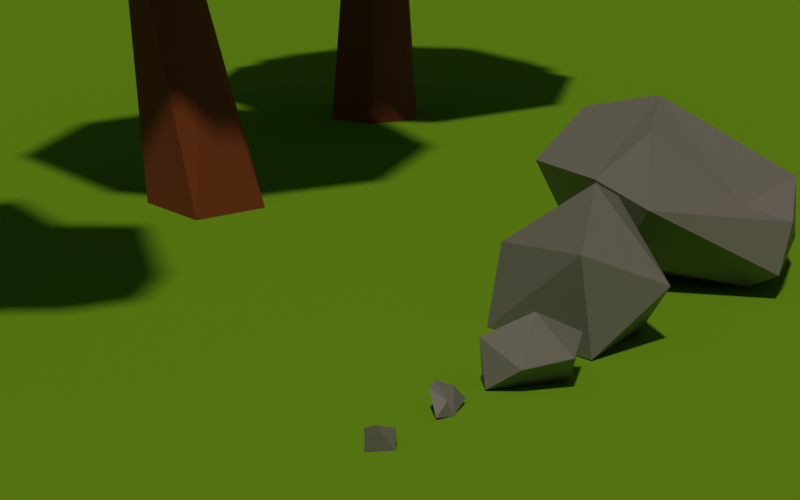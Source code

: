 # Source: stone.blend  (saved by Blender 2.80.57; exported with 4.5.12 LTS)
import bpy
from mathutils import Matrix  # noqa: F401  (used for matrix-valued properties, if any)

bpy.ops.wm.read_factory_settings(use_empty=True)
scene = bpy.context.scene
scene.name = 'Scene'

# ---- collections
col_collection = bpy.data.collections.new('Collection'); scene.collection.children.link(col_collection)

# ---- materials (node trees are filled in below, after node groups)
mat_stone = bpy.data.materials.new('stone')
mat_stone.alpha_threshold = 0.0
mat_stone.roughness = 0.5
mat_stone.line_color = (0.0, 0.0, 0.0, 1.0)
mat_grass = bpy.data.materials.new('grass')
mat_grass.roughness = 0.25
mat_leaves = bpy.data.materials.new('leaves')
mat_leaves.roughness = 0.25
mat_wood = bpy.data.materials.new('wood')
mat_wood.roughness = 0.25

# ---- material node trees
mat_stone.use_nodes = True; mat_stone.node_tree.nodes.clear()
_N = mat_stone.node_tree.nodes; _L = mat_stone.node_tree.links
n0 = _N.new('ShaderNodeOutputMaterial'); n0.name = 'Material Output'; n0.location = (300, 300)
n1 = _N.new('ShaderNodeBsdfPrincipled'); n1.name = 'Principled BSDF'; n1.location = (10, 300)
n1.distribution = 'GGX'
n1.subsurface_method = 'BURLEY'
n1.inputs[0].default_value = (0.2108, 0.2108, 0.2108, 1.0)
n1.inputs[2].default_value = 0.5659
n1.inputs[3].default_value = 1.45
_L.new(n1.outputs[0], n0.inputs[0])
n0.is_active_output = True
mat_grass.use_nodes = True; mat_grass.node_tree.nodes.clear()
_N = mat_grass.node_tree.nodes; _L = mat_grass.node_tree.links
n0 = _N.new('ShaderNodeOutputMaterial'); n0.name = 'Material Output'; n0.location = (300, 300)
n1 = _N.new('ShaderNodeBsdfPrincipled'); n1.name = 'Principled BSDF'; n1.location = (10, 300)
n1.distribution = 'GGX'
n1.subsurface_method = 'BURLEY'
n1.inputs[0].default_value = (0.1667, 0.3672, 0.01846, 1.0)
n1.inputs[3].default_value = 1.45
n1.inputs[13].default_value = 0.0
_L.new(n1.outputs[0], n0.inputs[0])
n0.is_active_output = True
mat_leaves.use_nodes = True; mat_leaves.node_tree.nodes.clear()
_N = mat_leaves.node_tree.nodes; _L = mat_leaves.node_tree.links
n0 = _N.new('ShaderNodeOutputMaterial'); n0.name = 'Material Output'; n0.location = (300, 300)
n1 = _N.new('ShaderNodeBsdfPrincipled'); n1.name = 'Principled BSDF'; n1.location = (10, 300)
n1.distribution = 'GGX'
n1.subsurface_method = 'BURLEY'
n1.inputs[0].default_value = (0.01221, 0.3413, 0.01009, 1.0)
n1.inputs[1].default_value = 0.02
n1.inputs[2].default_value = 0.4727
n1.inputs[3].default_value = 1.45
n1.inputs[13].default_value = 0.0
_L.new(n1.outputs[0], n0.inputs[0])
n0.is_active_output = True
mat_wood.use_nodes = True; mat_wood.node_tree.nodes.clear()
_N = mat_wood.node_tree.nodes; _L = mat_wood.node_tree.links
n0 = _N.new('ShaderNodeOutputMaterial'); n0.name = 'Material Output'; n0.location = (300, 300)
n1 = _N.new('ShaderNodeBsdfPrincipled'); n1.name = 'Principled BSDF'; n1.location = (10, 300)
n1.distribution = 'GGX'
n1.subsurface_method = 'BURLEY'
n1.inputs[0].default_value = (0.2214, 0.05474, 0.0166, 1.0)
n1.inputs[1].default_value = 0.02
n1.inputs[2].default_value = 0.8734
n1.inputs[3].default_value = 1.45
n1.inputs[13].default_value = 0.492
_L.new(n1.outputs[0], n0.inputs[0])
n0.is_active_output = True

# ---- world
world_world = bpy.data.worlds.new('World'); scene.world = world_world
world_world.color = (0.05088, 0.05088, 0.05088)
world_world.use_sun_shadow = False
world_world.sun_shadow_jitter_overblur = 0.0

# ---- cameras
cam_camera = bpy.data.cameras.new('Camera')
cam_camera.clip_end = 5000.0
cam_camera.lens = 90.0
cam_camera.ortho_scale = 7.314
cam_camera.dof.focus_distance = 0.0

# ---- lights
light_sun_001 = bpy.data.lights.new('Sun.001', 'SUN')
light_sun_001.color = (1.0, 0.8515, 0.671)
light_sun_001.transmission_factor = 0.0
light_sun_001.angle = 0.05998
light_sun_001.energy = 1.4
light_sun_001.shadow_buffer_clip_start = 0.5
light_sun_001.shadow_soft_size = 0.03

# ---- meshes
me_cube = bpy.data.meshes.new('Cube')
me_cube.from_pydata([(1.304, 1.089, -0.9455), (1.402, 0.1289, 0.8082), (-0.4476, 1.385, 0.9811), (-1.487, 0.3645, 1.014), (-0.6145, -0.8435, -1.27), (-1.516, -0.287, -0.6819), (2.197, 0.9545, 1.212), (-0.1826, 1.582, -1.064), (-0.7531, -0.4641, 0.6075), (1.569, 1.311, 0.9834), (0.3563, 0.4925, -1.446), (0.3887, 0.8238, 1.999), (0.4126, -0.1403, 1.88), (2.226, 0.07558, -0.8219), (-1.63, 0.4196, 0.2477), (0.6835, -1.319, -0.4507), (-0.3043, -0.02687, -2.011), (-0.8057, 0.9326, -1.232), (1.48, -0.9077, -0.7359), (2.164, 0.1583, 1.325), (1.355, -0.1384, -1.438)], [], [(6, 19, 13), (3, 14, 5), (11, 12, 19), (10, 20, 16), (7, 16, 17), (20, 15, 16), (12, 1, 19), (18, 1, 15), (5, 4, 8, 3), (13, 1, 18), (7, 10, 16), (14, 7, 17), (16, 4, 5), (2, 7, 14), (8, 4, 15), (9, 11, 6), (13, 0, 9, 6), (14, 3, 2), (20, 13, 18), (13, 19, 1), (0, 13, 20), (7, 2, 9), (12, 8, 15), (5, 14, 17, 16), (12, 15, 1), (16, 15, 4), (9, 2, 11), (12, 11, 3), (10, 7, 0, 20), (2, 3, 11), (7, 9, 0), (6, 11, 19), (20, 18, 15), (8, 12, 3)])
_uv = me_cube.uv_layers.new(name='UVMap')
_uv.uv.foreach_set('vector', [0.3777, 0.5833, 0.375, 0.6667, 0.1243, 0.6238, 0.625, 0.6613, 0.4981, 0.6738, 0.4401, 0.5775, 0.4819, 0.08333, 0.4846, 0.1667, 0.3803, 0.1667, 0.5153, 0.8333, 0.58, 0.905, 0.4603, 0.8899, 0.4724, 0.75, 0.4603, 0.8899, 0.3881, 0.7761, 0.58, 0.905, 0.5149, 1.0, 0.4603, 0.8899, 0.4846, 0.1667, 0.4109, 0.25, 0.3803, 0.1667, 0.375, 0.2587, 0.6005, 0.2859, 0.3852, 0.3613, 0.4401, 0.5775, 0.3785, 0.4621, 0.625, 0.4571, 0.625, 0.6613, 0.1243, 0.6238, 0.3511, 0.75, 0.125, 0.75, 0.4724, 0.75, 0.5153, 0.8333, 0.4603, 0.8899, 0.75, 0.5, 0.626, 0.5975, 0.625, 0.5, 0.4603, 0.8899, 0.4129, 1.0, 0.375, 0.9167, 0.8767, 0.5673, 0.626, 0.5975, 0.75, 0.5, 0.625, 0.4571, 0.3785, 0.4621, 0.3852, 0.3613, 0.3873, 0.0, 0.4819, 0.08333, 0.375, 0.08333, 0.1243, 0.6238, 0.125, 0.5, 0.3641, 0.5, 0.3777, 0.5833, 0.4981, 0.6738, 0.625, 0.6613, 0.625, 0.75, 0.58, 0.905, 0.625, 0.8738, 0.6163, 1.0, 0.1243, 0.6238, 0.375, 0.6667, 0.3511, 0.75, 0.625, 0.7384, 0.625, 0.8738, 0.58, 0.905, 0.626, 0.5975, 0.8767, 0.5673, 0.8658, 0.7372, 0.4846, 0.1667, 0.5824, 0.2268, 0.5, 0.25, 0.375, 0.9167, 0.375, 0.8333, 0.3881, 0.7761, 0.4603, 0.8899, 0.4846, 0.1667, 0.5, 0.25, 0.4109, 0.25, 0.4603, 0.8899, 0.5149, 1.0, 0.4129, 1.0, 0.3873, 0.0, 0.5577, 0.0, 0.4819, 0.08333, 0.4846, 0.1667, 0.4819, 0.08333, 0.6234, 0.08871, 0.5153, 0.8333, 0.4724, 0.75, 0.6134, 0.75, 0.58, 0.905, 0.5577, 0.0, 0.6234, 0.08871, 0.4819, 0.08333, 0.626, 0.5975, 0.8658, 0.7372, 0.625, 0.7384, 0.375, 0.08333, 0.4819, 0.08333, 0.3803, 0.1667, 0.58, 0.905, 0.6163, 1.0, 0.5149, 1.0, 0.5824, 0.2268, 0.4846, 0.1667, 0.6234, 0.08871])
me_cube.materials.append(mat_stone)
me_cube.use_remesh_preserve_volume = False
me_cube.use_remesh_preserve_attributes = False
me_cube.use_mirror_vertex_groups = False
me_cube.update()
me_plane = bpy.data.meshes.new('Plane')
me_plane.from_pydata([(-1.0, -1.0, 0.0), (1.0, -1.0, 0.0), (-1.0, 1.0, 0.0), (1.0, 1.0, 0.0)], [], [(0, 1, 3, 2)])
_uv = me_plane.uv_layers.new(name='UVMap')
_uv.uv.foreach_set('vector', [0.0, 0.0, 1.0, 0.0, 1.0, 1.0, 0.0, 1.0])
me_plane.materials.append(mat_grass)
me_plane.use_remesh_preserve_volume = False
me_plane.use_remesh_preserve_attributes = False
me_plane.use_mirror_vertex_groups = False
me_plane.update()
me_cube_001 = bpy.data.meshes.new('Cube.001')
me_cube_001.from_pydata([(-0.7649, -1.161, -0.9969), (1.431, 0.8826, 1.034), (0.9566, -0.9289, -1.0), (1.845, -0.5287, 1.048), (0.9995, 1.026, -1.0), (2.301, 0.5197, 1.025), (-0.2258, -0.5412, 0.07296), (0.8543, 0.2969, 1.046), (-0.3923, 1.077, 0.006909), (-0.7688, 1.272, -0.9951), (1.435, 0.0103, -1.0), (-1.458, 0.04094, -1.0), (-0.7709, 0.2405, 0.003782), (-0.8924, 2.77, 0.9447), (3.451, 2.074, 0.9297), (4.84, -2.313, 1.059), (-0.457, -5.7, 1.215), (-5.007, 0.267, 1.357), (2.145, 6.882, 1.416), (6.143, 3.376, 1.837), (4.438, -4.433, 1.831), (-5.807, 1.721, 1.652), (0.9763, 0.04296, 2.454), (0.05269, 0.3383, 0.7526), (5.382, 4.148, 1.365), (6.769, -1.736, 1.362), (-0.3659, -5.745, 1.332), (-4.549, 3.211, 1.549), (7.923, 0.3393, 1.357), (1.672, -3.795, 1.51), (-4.894, -0.4956, 1.645), (-0.4832, 4.06, 2.203), (3.164, -0.3472, 2.52), (1.438, 0.858, 0.1546), (1.428, -0.534, 0.1643), (0.7644, -0.7324, 0.1408), (1.731, 0.2616, 0.1652), (0.8644, 1.078, 0.1089), (-0.127, 0.6829, 0.252), (-1.341, -0.02589, 0.9384), (-1.522, 0.6858, 0.9853)], [], [(35, 3, 6), (33, 37, 1, 5), (1, 7, 3), (34, 3, 35), (5, 36, 33), (1, 37, 38), (23, 13, 14), (13, 23, 27), (14, 13, 18), (15, 14, 28), (16, 15, 29), (13, 27, 18), (14, 18, 24), (15, 28, 25), (16, 29, 26), (18, 27, 31), (19, 18, 32), (20, 28, 32), (26, 29, 22), (21, 30, 22), (30, 26, 22), (22, 29, 32), (29, 20, 32), (28, 19, 32), (32, 31, 22), (32, 18, 31), (31, 21, 22), (31, 27, 21), (17, 30, 21), (17, 16, 30), (16, 26, 30), (25, 28, 20), (24, 18, 19), (29, 25, 20), (29, 15, 25), (28, 24, 19), (28, 14, 24), (27, 17, 21), (27, 23, 17), (23, 16, 17), (23, 15, 16), (23, 14, 15), (38, 37, 8), (8, 40, 38), (38, 39, 6), (12, 40, 8), (38, 40, 39), (7, 1, 38), (3, 34, 36, 5), (2, 0, 11, 10), (11, 9, 4, 10), (1, 3, 5), (35, 0, 2, 34), (0, 35, 6), (34, 2, 10, 36), (36, 10, 4, 33), (4, 9, 37, 33), (9, 11, 12, 8), (8, 37, 9), (12, 11, 0, 6), (7, 38, 6, 3), (39, 40, 12, 6)])
me_cube_001.polygons.foreach_set('material_index', [1, 1, 1, 1, 1, 1, 0, 0, 0, 0, 0, 0, 0, 0, 0, 0, 0, 0, 0, 0, 0, 0, 0, 0, 0, 0, 0, 0, 0, 0, 0, 0, 0, 0, 0, 0, 0, 0, 0, 0, 0, 0, 1, 1, 1, 1, 1, 1, 1, 1, 1, 1, 1, 1, 1, 1, 1, 1, 1, 1, 1, 1])
me_cube_001.materials.append(mat_leaves)
me_cube_001.materials.append(mat_wood)
me_cube_001.use_remesh_preserve_volume = False
me_cube_001.use_remesh_preserve_attributes = False
me_cube_001.use_mirror_vertex_groups = False
me_cube_001.update()
me_cylinder_001 = bpy.data.meshes.new('Cylinder.001')
me_cylinder_001.from_pydata([(1.519, 0.1592, 4.831), (2.727, -3.353, 6.817), (-1.77, -3.325, 6.869), (0.5943, 3.523, 6.549), (3.316, 1.924, 6.522), (4.282, -0.9279, 8.269), (-0.1543, -2.093, 5.255), (3.813, -0.1349, 6.336), (-1.577, -0.1349, 5.111), (-2.213, 1.823, 6.336), (2.812, 1.062, 8.332), (0.4819, -4.051, 8.168), (-3.422, -0.793, 7.203), (-1.82, 3.034, 7.581), (-3.243, 1.075, 7.581), (0.8881, 3.72, 8.054), (-2.85, -0.1349, 8.826), (-0.5476, 3.034, 8.826), (1.633, -3.398, 9.103), (1.334, 0.5639, 10.06), (-1.57, -2.813, 9.134), (-0.8274, 0.8562, 8.865), (0.9292, 0.4761, 0.0004927), (0.6579, -0.5096, 6.414), (0.4122, -0.9955, 7.053e-05), (0.8267, -1.133, 6.419), (-0.9931, -0.3227, 0.0004716), (0.239, -1.013, 6.408), (-0.3882, 0.9435, -0.000228), (0.317, 0.1522, 3.607), (0.3665, 0.01413, 4.17), (-0.06782, -0.1134, 4.02), (-0.2961, 1.021, 6.426)], [], [(1, 0, 7), (0, 6, 8), (0, 8, 3), (1, 7, 5), (2, 1, 11), (3, 9, 13), (4, 3, 15), (3, 13, 15), (4, 15, 10), (15, 17, 19), (5, 10, 19), (10, 15, 19), (19, 17, 21), (21, 20, 19), (21, 16, 20), (20, 18, 19), (18, 5, 19), (28, 22, 24, 26), (15, 13, 17), (13, 21, 17), (14, 16, 21), (14, 12, 16), (12, 20, 16), (2, 11, 20), (11, 18, 20), (1, 5, 18), (13, 14, 21), (13, 9, 14), (9, 12, 14), (12, 2, 20), (11, 1, 18), (5, 7, 10), (7, 4, 10), (0, 3, 4), (3, 8, 9), (8, 12, 9), (8, 2, 12), (8, 6, 2), (7, 0, 4), (6, 1, 2), (6, 0, 1), (23, 27, 25), (27, 23, 31), (23, 30, 31), (25, 24, 22), (29, 22, 28), (30, 23, 29), (31, 28, 26, 27), (31, 29, 28), (27, 26, 24, 25), (23, 25, 22), (29, 23, 22), (30, 29, 32), (29, 31, 32), (31, 30, 32)])
me_cylinder_001.polygons.foreach_set('material_index', [1, 1, 1, 1, 1, 1, 1, 1, 1, 1, 1, 1, 1, 1, 1, 1, 1, 0, 1, 1, 1, 1, 1, 1, 1, 1, 1, 1, 1, 1, 1, 1, 1, 1, 1, 1, 1, 1, 1, 1, 1, 0, 0, 0, 0, 0, 0, 0, 0, 0, 0, 0, 0, 0, 0])
_uv = me_cylinder_001.uv_layers.new(name='UVMap')
_uv.uv.foreach_set('vector', [0.7719, 0.1875, 0.6678, 0.06278, 0.6364, 0.1575, 0.09091, 0.0, 0.04545, 0.07873, 0.1364, 0.07873, 0.2727, 0.0, 0.2273, 0.07873, 0.4149, 0.1578, 0.7719, 0.1875, 0.6364, 0.1575, 0.6635, 0.2842, 0.9381, 0.2077, 0.7719, 0.1875, 0.8636, 0.2362, 0.4149, 0.1578, 0.2727, 0.1575, 0.3182, 0.2362, 0.5455, 0.1575, 0.4149, 0.1578, 0.4298, 0.2639, 0.4149, 0.1578, 0.3182, 0.2362, 0.4298, 0.2639, 0.5455, 0.1575, 0.4298, 0.2639, 0.5691, 0.2739, 0.4298, 0.2639, 0.3636, 0.3149, 0.387, 0.4319, 0.6635, 0.2842, 0.5691, 0.2739, 0.5314, 0.4267, 0.5691, 0.2739, 0.4298, 0.2639, 0.5314, 0.4267, 0.387, 0.4319, 0.3636, 0.3149, 0.3046, 0.3702, 0.2408, 0.3702, 0.1011, 0.3326, 0.1818, 0.4724, 0.2408, 0.3702, 0.1818, 0.3149, 0.1011, 0.3326, 0.9532, 0.3246, 0.8193, 0.3169, 0.9091, 0.4724, 0.817, 0.3169, 0.6635, 0.2842, 0.7211, 0.4617, 0.6657, 0.4551, 0.9471, 0.3535, 0.8348, 0.04514, 0.5376, 0.1833, 0.4298, 0.2639, 0.3182, 0.2362, 0.3636, 0.3149, 0.3182, 0.2362, 0.3046, 0.3702, 0.3636, 0.3149, 0.2273, 0.2362, 0.1818, 0.3149, 0.3046, 0.3702, 0.2273, 0.2362, 0.1541, 0.2055, 0.1818, 0.3149, 0.1541, 0.2055, 0.1011, 0.3326, 0.1818, 0.3149, 0.9381, 0.2077, 0.8636, 0.2362, 0.9532, 0.3246, 0.8636, 0.2362, 0.817, 0.3169, 0.9532, 0.3246, 0.7719, 0.1875, 0.6635, 0.2842, 0.817, 0.3169, 0.3182, 0.2362, 0.2273, 0.2362, 0.3046, 0.3702, 0.3182, 0.2362, 0.2727, 0.1575, 0.2273, 0.2362, 0.2727, 0.1575, 0.1541, 0.2055, 0.2273, 0.2362, 0.1541, 0.2055, 0.04512, 0.1947, 0.1011, 0.3326, 0.8636, 0.2362, 0.7719, 0.1875, 0.817, 0.3169, 0.6635, 0.2842, 0.6364, 0.1575, 0.5691, 0.2739, 0.6364, 0.1575, 0.5455, 0.1575, 0.5691, 0.2739, 0.457, 0.004198, 0.4149, 0.1578, 0.5455, 0.1575, 0.4149, 0.1578, 0.2273, 0.07873, 0.2727, 0.1575, 0.2273, 0.07873, 0.1541, 0.2055, 0.2727, 0.1575, 0.1364, 0.07873, 0.04512, 0.1947, 0.1541, 0.2055, 0.1364, 0.07873, 0.04545, 0.07873, 0.04512, 0.1947, 0.6364, 0.1575, 0.6678, 0.06278, 0.5455, 0.1575, 0.8636, 0.07873, 0.7719, 0.1875, 0.9381, 0.2077, 0.8636, 0.07873, 0.7825, 0.06188, 0.7719, 0.1875, 0.3078, 0.4353, 0.04708, 0.1605, 0.3898, 0.1163, 0.3159, 0.9999, 0.06217, 1.0, 0.125, 0.8139, 0.06217, 1.0, 0.0, 0.8258, 0.125, 0.8139, 0.6282, 1.0, 0.5625, 0.5, 0.8263, 0.5, 1.0, 0.7818, 0.8263, 0.5, 1.0, 0.5, 1.0, 0.8258, 0.9301, 0.9999, 1.0, 0.7818, 0.125, 0.8139, 0.06211, 0.5, 0.2991, 0.5, 0.3159, 0.9999, 0.125, 0.8139, 0.0, 0.7818, 0.06211, 0.5, 0.3159, 0.9999, 0.2991, 0.5, 0.5625, 0.5, 0.6282, 1.0, 0.9301, 0.9999, 0.6282, 1.0, 0.8263, 0.5, 1.0, 0.7818, 0.9301, 0.9999, 0.8263, 0.5, 1.0, 0.8258, 1.0, 0.7818, 1.0, 0.8142, 0.0, 0.7818, 0.125, 0.8139, 0.05804, 0.8076, 0.125, 0.8139, 0.0, 0.8258, 0.05804, 0.8076])
me_cylinder_001.materials.append(mat_wood)
me_cylinder_001.materials.append(mat_leaves)
me_cylinder_001.use_remesh_preserve_volume = False
me_cylinder_001.use_remesh_preserve_attributes = False
me_cylinder_001.use_mirror_vertex_groups = False
me_cylinder_001.update()
me_icosphere = bpy.data.meshes.new('Icosphere')
me_icosphere.from_pydata([(0.242, -0.001221, -1.386), (0.2444, -1.675, -0.2879), (-1.098, -0.009291, -0.5443), (-0.3506, 1.017, -0.5162), (1.078, 0.6385, -0.3412), (-0.7518, -0.9414, 0.6907), (0.8967, 0.8997, 0.6822), (0.6367, -0.9482, 0.6372), (-0.4422, 0.3504, 1.172)], [], [(1, 0, 4), (0, 1, 2), (0, 2, 3), (0, 3, 4), (1, 4, 7), (2, 1, 5), (3, 2, 8), (4, 3, 6), (1, 7, 5), (2, 5, 8), (3, 8, 6), (4, 6, 7), (5, 7, 8), (7, 6, 8)])
_uv = me_icosphere.uv_layers.new(name='UVMap')
_uv.uv.foreach_set('vector', [0.8719, 0.1575, 0.6364, 0.0, 0.5455, 0.1575, 0.09091, 0.0, 0.0, 0.1575, 0.1818, 0.1575, 0.2727, 0.0, 0.1818, 0.1575, 0.3636, 0.1575, 0.4545, 0.0, 0.3636, 0.1575, 0.5455, 0.1575, 0.8719, 0.1575, 0.5455, 0.1575, 0.7494, 0.3149, 0.1818, 0.1575, 0.0, 0.1575, 0.09091, 0.3149, 0.3636, 0.1575, 0.1818, 0.1575, 0.3447, 0.4396, 0.5455, 0.1575, 0.3636, 0.1575, 0.4545, 0.3149, 0.8719, 0.1575, 0.7494, 0.3149, 1.0, 0.3149, 0.1818, 0.1575, 0.09091, 0.3149, 0.3447, 0.4396, 0.3636, 0.1575, 0.3447, 0.4396, 0.4545, 0.3149, 0.5455, 0.1575, 0.4545, 0.3149, 0.7494, 0.3149, 1.0, 0.3149, 0.7494, 0.3149, 0.9091, 0.4724, 0.7494, 0.3149, 0.4545, 0.3149, 0.5455, 0.4724])
me_icosphere.materials.append(mat_stone)
me_icosphere.use_remesh_preserve_volume = False
me_icosphere.use_remesh_preserve_attributes = False
me_icosphere.use_mirror_vertex_groups = False
me_icosphere.update()
me_icosphere_001 = bpy.data.meshes.new('Icosphere.001')
me_icosphere_001.from_pydata([(0.0, 0.0, -0.5124), (-0.763, 0.6026, -0.5124), (-2.035e-10, 1.058, -0.5124), (0.6397, 0.329, -0.5124), (2.035e-10, -0.09904, -2.49e-09), (-0.1614, 0.9586, 0.1631), (0.5561, 0.6815, 0.423)], [], [(0, 3, 4), (0, 4, 1), (0, 1, 2), (0, 2, 3), (1, 4, 5), (2, 1, 5), (3, 6, 4), (3, 2, 6), (5, 4, 6), (2, 5, 6)])
_uv = me_icosphere_001.uv_layers.new(name='UVMap')
_uv.uv.foreach_set('vector', [0.8182, 0.0, 0.6364, 0.1575, 0.8636, 0.2362, 0.09091, 0.0, 0.0, 0.1575, 0.1818, 0.1575, 0.2727, 0.0, 0.1818, 0.1575, 0.4091, 0.2362, 0.4545, 0.0, 0.4091, 0.2362, 0.6364, 0.1575, 0.1818, 0.1575, 0.0, 0.1575, 0.1818, 0.3149, 0.4091, 0.2362, 0.1818, 0.1575, 0.1818, 0.3149, 0.6364, 0.1575, 0.5909, 0.3937, 0.8636, 0.2362, 0.6364, 0.1575, 0.4091, 0.2362, 0.5909, 0.3937, 1.0, 0.3149, 0.8636, 0.2362, 0.9091, 0.4724, 0.4091, 0.2362, 0.1818, 0.3149, 0.3636, 0.4724])
me_icosphere_001.materials.append(mat_stone)
me_icosphere_001.use_remesh_preserve_volume = False
me_icosphere_001.use_remesh_preserve_attributes = False
me_icosphere_001.use_mirror_vertex_groups = False
me_icosphere_001.update()
me_icosphere_002 = bpy.data.meshes.new('Icosphere.002')
me_icosphere_002.from_pydata([(0.0, 0.0, -0.6373), (-0.2764, -0.8506, -0.568), (-0.8944, 0.0, -0.4472), (0.2811, 0.2506, -0.6373), (0.8997, -5.651e-09, -0.5561), (0.3767, -0.5875, 0.153), (-0.4542, -0.1818, 0.08879), (0.4663, 0.1344, -0.1092), (0.2456, -0.4543, 0.4273)], [], [(0, 4, 1), (0, 1, 2), (0, 2, 3), (0, 3, 4), (1, 4, 5), (2, 1, 6), (3, 2, 6), (4, 7, 5), (1, 5, 6), (4, 3, 7), (5, 7, 8), (6, 5, 8), (3, 6, 8), (7, 3, 8)])
_uv = me_icosphere_002.uv_layers.new(name='UVMap')
_uv.uv.foreach_set('vector', [0.8182, 0.0, 0.6364, 0.1575, 0.9091, 0.1575, 0.09091, 0.0, 0.0, 0.1575, 0.1818, 0.1575, 0.2727, 0.0, 0.1818, 0.1575, 0.4091, 0.2362, 0.4545, 0.0, 0.4091, 0.2362, 0.6364, 0.1575, 0.9091, 0.1575, 0.6364, 0.1575, 0.8182, 0.3149, 0.1818, 0.1575, 0.0, 0.1575, 0.1818, 0.3149, 0.4091, 0.2362, 0.1818, 0.1575, 0.1818, 0.3149, 0.6364, 0.1575, 0.6364, 0.3149, 0.8182, 0.3149, 0.9091, 0.1575, 0.8182, 0.3149, 1.0, 0.3149, 0.6364, 0.1575, 0.4091, 0.2362, 0.6364, 0.3149, 0.8182, 0.3149, 0.6364, 0.3149, 0.7273, 0.4724, 1.0, 0.3149, 0.8182, 0.3149, 0.9091, 0.4724, 0.4091, 0.2362, 0.1818, 0.3149, 0.3636, 0.4724, 0.6364, 0.3149, 0.4091, 0.2362, 0.5455, 0.4724])
me_icosphere_002.materials.append(mat_stone)
me_icosphere_002.use_remesh_preserve_volume = False
me_icosphere_002.use_remesh_preserve_attributes = False
me_icosphere_002.use_mirror_vertex_groups = False
me_icosphere_002.update()
me_icosphere_003 = bpy.data.meshes.new('Icosphere.003')
me_icosphere_003.from_pydata([(0.4768, -0.0565, -0.6771), (0.05378, -1.035, -0.3476), (-0.7296, -0.06539, -0.4662), (0.01781, 0.9605, -0.4381), (1.078, 0.6385, -0.3412), (-0.3834, -0.9975, 0.7688), (0.8967, 0.8997, 0.6822), (0.6367, -0.9482, 0.6372), (-0.1006, 0.2307, 0.8219)], [], [(1, 0, 4), (0, 1, 2), (0, 2, 3), (0, 3, 4), (1, 4, 7), (2, 1, 5), (3, 2, 8), (4, 3, 6), (1, 7, 5), (2, 5, 8), (3, 8, 6), (4, 6, 7), (5, 7, 8), (7, 6, 8)])
_uv = me_icosphere_003.uv_layers.new(name='UVMap')
_uv.uv.foreach_set('vector', [0.8719, 0.1575, 0.6364, 0.0, 0.5455, 0.1575, 0.09091, 0.0, 0.0, 0.1575, 0.1818, 0.1575, 0.2727, 0.0, 0.1818, 0.1575, 0.3636, 0.1575, 0.4545, 0.0, 0.3636, 0.1575, 0.5455, 0.1575, 0.8719, 0.1575, 0.5455, 0.1575, 0.7494, 0.3149, 0.1818, 0.1575, 0.0, 0.1575, 0.09091, 0.3149, 0.3636, 0.1575, 0.1818, 0.1575, 0.3447, 0.4396, 0.5455, 0.1575, 0.3636, 0.1575, 0.4545, 0.3149, 0.8719, 0.1575, 0.7494, 0.3149, 1.0, 0.3149, 0.1818, 0.1575, 0.09091, 0.3149, 0.3447, 0.4396, 0.3636, 0.1575, 0.3447, 0.4396, 0.4545, 0.3149, 0.5455, 0.1575, 0.4545, 0.3149, 0.7494, 0.3149, 1.0, 0.3149, 0.7494, 0.3149, 0.9091, 0.4724, 0.7494, 0.3149, 0.4545, 0.3149, 0.5455, 0.4724])
me_icosphere_003.materials.append(mat_stone)
me_icosphere_003.use_remesh_preserve_volume = False
me_icosphere_003.use_remesh_preserve_attributes = False
me_icosphere_003.use_mirror_vertex_groups = False
me_icosphere_003.update()
me_cylinder_002 = bpy.data.meshes.new('Cylinder.002')
me_cylinder_002.from_pydata([(0.0, 1.0, 1.0), (0.3585, 0.207, -1.0), (0.866, 0.5, 1.0), (0.3585, -0.207, -1.0), (0.866, -0.5, 1.0), (-5.951e-07, -0.414, -1.0), (-8.742e-08, -1.0, 1.0), (-0.3585, -0.207, -1.0), (-0.866, -0.5, 1.0), (-0.2579, 0.335, -1.015), (-0.866, 0.5, 1.0), (-0.01236, 4.334, -0.5204), (-0.01236, 2.562, -1.102), (3.04, 3.07, -0.5204), (1.787, 1.817, -1.102), (4.305, 0.01729, -0.5204), (2.533, 0.01729, -1.102), (3.04, -3.035, -0.5204), (1.787, -1.782, -1.102), (-0.01236, -4.3, -0.5204), (-0.01236, -2.528, -1.102), (-3.065, -3.035, -0.5204), (-1.812, -1.782, -1.102), (-4.329, 0.01729, -0.5204), (-2.557, 0.01729, -1.102), (-3.065, 3.07, -0.5204), (-1.812, 1.817, -1.102), (-0.01236, 3.864, -1.098), (-0.01236, 2.711, -1.499), (2.708, 2.738, -1.098), (1.892, 1.922, -1.499), (3.835, 0.01729, -1.098), (2.681, 0.01729, -1.499), (2.708, -2.703, -1.098), (1.892, -1.887, -1.499), (-0.01236, -3.83, -1.098), (-0.01236, -2.676, -1.499), (-2.733, -2.703, -1.098), (-1.917, -1.887, -1.499), (-3.859, 0.01729, -1.098), (-2.706, 0.01729, -1.499), (-2.733, 2.738, -1.098), (-1.917, 1.922, -1.499), (-0.01236, 3.339, -1.498), (2.336, 2.366, -1.498), (0.5523, 1.791, -1.893), (3.309, 0.01729, -1.498), (1.834, 0.01729, -1.876), (2.336, -2.331, -1.498), (-0.01236, -3.304, -1.498), (0.5523, -1.757, -1.893), (-2.361, -2.331, -1.498), (-1.318, -1.288, -1.876), (-3.334, 0.01729, -1.498), (-2.361, 2.366, -1.498), (-1.722, 0.7256, -1.884), (2.221, 1.172, -1.909), (0.3717, 1.224, -2.229), (1.258, 0.01729, -2.213), (1.75, -1.745, -1.885), (-0.957, -2.263, -1.904), (0.3762, -1.204, -2.225), (-2.505, 0.01729, -1.885), (-1.175, 2.266, -1.904), (-1.272, 0.01729, -2.24), (-0.006189, 1.665, -2.2), (1.556, 0.5292, -2.2), (0.9596, -1.308, -2.2), (-0.00619, 0.02146, -2.815), (-0.972, -1.308, -2.2), (-1.569, 0.5292, -2.2)], [], [(1, 9, 0, 2), (13, 11, 12, 14), (25, 23, 24, 26), (41, 39, 40, 42), (45, 44, 43), (48, 50, 49), (55, 54, 53), (57, 56, 63), (59, 61, 60), (64, 62, 60), (64, 63, 62), (65, 68, 66), (66, 68, 67), (67, 68, 69), (69, 68, 70), (70, 68, 65), (3, 1, 2, 4), (5, 3, 4, 6), (7, 5, 6, 8), (4, 2, 0, 10, 8, 6), (9, 7, 8, 10), (10, 0, 9), (5, 7, 9, 1, 3), (16, 15, 13, 14), (17, 15, 16, 18), (20, 19, 17, 18), (21, 19, 20, 22), (23, 21, 22, 24), (24, 22, 20, 18, 16, 14, 12, 26), (11, 25, 26, 12), (29, 27, 28, 30), (17, 19, 21, 23, 25, 11, 13, 15), (32, 31, 29, 30), (33, 31, 32, 34), (36, 35, 33, 34), (37, 35, 36, 38), (40, 39, 37, 38), (40, 38, 36, 34, 32, 30, 28, 42), (28, 27, 41, 42), (47, 46, 44, 45), (33, 35, 37, 39, 41, 27, 29, 31), (48, 46, 47, 50), (51, 49, 50, 52), (53, 51, 52, 55), (50, 47, 45, 55, 52), (45, 43, 54, 55), (59, 56, 58, 61), (48, 49, 51, 53, 54, 43, 44, 46), (56, 57, 58), (61, 58, 57, 64), (61, 64, 60), (63, 64, 57), (59, 60, 62, 63, 56), (66, 67, 69, 70, 65)])
me_cylinder_002.polygons.foreach_set('material_index', [1, 0, 0, 0, 0, 0, 0, 0, 0, 0, 0, 0, 0, 0, 0, 0, 1, 1, 1, 1, 1, 1, 1, 0, 0, 0, 0, 0, 0, 0, 0, 0, 0, 0, 0, 0, 0, 0, 0, 0, 0, 0, 0, 0, 0, 0, 0, 0, 0, 0, 0, 0, 0, 0])
_uv = me_cylinder_002.uv_layers.new(name='UVMap')
_uv.uv.foreach_set('vector', [0.8333, 0.5, 1.0, 0.5, 1.0, 1.0, 0.8333, 1.0, 0.875, 0.5, 1.0, 0.5, 1.0, 1.0, 0.875, 1.0, 0.125, 0.5, 0.25, 0.5, 0.25, 1.0, 0.125, 1.0, 0.125, 0.5, 0.25, 0.5, 0.25, 1.0, 0.125, 1.0, 0.9514, 1.0, 0.875, 0.5, 1.0, 0.5, 0.625, 0.5, 0.5486, 1.0, 0.5, 0.5, 0.1875, 1.0, 0.125, 0.5, 0.25, 0.5, 0.9513, 1.0, 0.8264, 0.5, 1.0, 0.5, 0.625, 0.5, 0.5486, 1.0, 0.4375, 0.5, 0.2486, 1.0, 0.25, 0.5, 0.4375, 0.5, 0.2486, 1.0, 0.07651, 0.5, 0.25, 0.5, 0.75, 0.49, 0.75, 0.25, 0.9783, 0.3242, 0.9783, 0.3242, 0.75, 0.25, 0.8911, 0.05584, 0.8911, 0.05584, 0.75, 0.25, 0.6089, 0.05584, 0.6089, 0.05584, 0.75, 0.25, 0.5217, 0.3242, 0.5217, 0.3242, 0.75, 0.25, 0.75, 0.49, 0.6667, 0.5, 0.8333, 0.5, 0.8333, 1.0, 0.6667, 1.0, 0.5, 0.5, 0.6667, 0.5, 0.6667, 1.0, 0.5, 1.0, 0.3333, 0.5, 0.5, 0.5, 0.5, 1.0, 0.3333, 1.0, 0.4578, 0.13, 0.4578, 0.37, 0.25, 0.49, 0.04215, 0.37, 0.04215, 0.13, 0.25, 0.01, 0.1058, 0.5, 0.3333, 0.5, 0.3333, 1.0, 0.1667, 1.0, 0.1667, 1.0, -8.941e-08, 1.0, 0.1058, 0.5, 0.75, 0.01, 0.5422, 0.13, 0.618, 0.4138, 0.9578, 0.37, 0.9578, 0.13, 0.75, 1.0, 0.75, 0.5, 0.875, 0.5, 0.875, 1.0, 0.625, 0.5, 0.75, 0.5, 0.75, 1.0, 0.625, 1.0, 0.5, 1.0, 0.5, 0.5, 0.625, 0.5, 0.625, 1.0, 0.375, 0.5, 0.5, 0.5, 0.5, 1.0, 0.375, 1.0, 0.25, 0.5, 0.375, 0.5, 0.375, 1.0, 0.25, 1.0, 0.51, 0.25, 0.5803, 0.08029, 0.75, 0.01, 0.9197, 0.08029, 0.99, 0.25, 0.9197, 0.4197, 0.75, 0.49, 0.5803, 0.4197, 0.0, 0.5, 0.125, 0.5, 0.125, 1.0, 0.0, 1.0, 0.875, 0.5, 1.0, 0.5, 1.0, 1.0, 0.875, 1.0, 0.4197, 0.08029, 0.25, 0.01, 0.08029, 0.08029, 0.01, 0.25, 0.08029, 0.4197, 0.25, 0.49, 0.4197, 0.4197, 0.49, 0.25, 0.75, 1.0, 0.75, 0.5, 0.875, 0.5, 0.875, 1.0, 0.625, 0.5, 0.75, 0.5, 0.75, 1.0, 0.625, 1.0, 0.5, 1.0, 0.5, 0.5, 0.625, 0.5, 0.625, 1.0, 0.375, 0.5, 0.5, 0.5, 0.5, 1.0, 0.375, 1.0, 0.25, 1.0, 0.25, 0.5, 0.375, 0.5, 0.375, 1.0, 0.51, 0.25, 0.5803, 0.08029, 0.75, 0.01, 0.9197, 0.08029, 0.99, 0.25, 0.9197, 0.4197, 0.75, 0.49, 0.5803, 0.4197, 0.0, 1.0, 0.0, 0.5, 0.125, 0.5, 0.125, 1.0, 0.75, 1.0, 0.75, 0.5, 0.875, 0.5, 0.9514, 1.0, 0.4197, 0.08029, 0.25, 0.01, 0.08029, 0.08029, 0.01, 0.25, 0.08029, 0.4197, 0.25, 0.49, 0.4197, 0.4197, 0.49, 0.25, 0.625, 0.5, 0.75, 0.5, 0.75, 1.0, 0.5486, 1.0, 0.375, 0.5, 0.5, 0.5, 0.5486, 1.0, 0.375, 1.0, 0.25, 0.5, 0.375, 0.5, 0.375, 1.0, 0.1875, 1.0, 0.816, 0.03732, 0.99, 0.25, 0.816, 0.4627, 0.5451, 0.3349, 0.5803, 0.08029, 0.0, 1.0, 0.0, 0.5, 0.125, 0.5, 0.1875, 1.0, 0.625, 0.5, 0.8264, 0.5, 0.75, 1.0, 0.5486, 1.0, 0.4197, 0.08029, 0.25, 0.01, 0.08029, 0.08029, 0.01, 0.25, 0.08029, 0.4197, 0.25, 0.49, 0.4197, 0.4197, 0.49, 0.25, 0.8264, 0.5, 0.9513, 1.0, 0.75, 1.0, 0.816, 0.03732, 0.99, 0.25, 0.8162, 0.4626, 0.5566, 0.2519, 0.5486, 1.0, 0.2486, 1.0, 0.4375, 0.5, 0.07651, 0.5, 0.2486, 1.0, 0.0, 1.0, 0.4197, 0.08029, 0.1651, 0.04515, 0.01, 0.25, 0.1461, 0.447, 0.447, 0.3537, 0.4783, 0.3242, 0.3911, 0.05584, 0.1089, 0.05584, 0.02175, 0.3242, 0.25, 0.49])
me_cylinder_002.materials.append(mat_leaves)
me_cylinder_002.materials.append(mat_wood)
me_cylinder_002.use_remesh_preserve_volume = False
me_cylinder_002.use_remesh_preserve_attributes = False
me_cylinder_002.use_mirror_vertex_groups = False
me_cylinder_002.update()

# ---- objects
ob_stone = bpy.data.objects.new('stone', me_cube)
ob_camera = bpy.data.objects.new('Camera', cam_camera)
ob_grass = bpy.data.objects.new('grass', me_plane)
ob_tree = bpy.data.objects.new('tree', me_cube_001)
ob_sun = bpy.data.objects.new('Sun', light_sun_001)
ob_tree2 = bpy.data.objects.new('tree2', me_cylinder_001)
ob_stone2 = bpy.data.objects.new('stone2', me_icosphere)
ob_stone5 = bpy.data.objects.new('stone5', me_icosphere_001)
ob_stone4 = bpy.data.objects.new('stone4', me_icosphere_002)
ob_stone3 = bpy.data.objects.new('stone3', me_icosphere_003)
ob_tree3 = bpy.data.objects.new('tree3', me_cylinder_002)

# ---- transforms, parenting, visibility, modifiers, constraints
ob_stone.location = (-2.468, 1.113, 1.473)
ob_stone.rotation_euler = (-1.649, -0.0, 0.6717)
ob_stone.lock_rotations_4d = False
ob_stone.empty_display_type = 'ARROWS'
ob_stone.lineart.crease_threshold = 0.0
ob_camera.location = (24.93, 13.5, 8.453)
ob_camera.rotation_euler = (1.302, -3.47e-06, -4.151)
ob_camera.lock_rotations_4d = False
ob_camera.empty_display_type = 'ARROWS'
ob_camera.color = (0.0, 0.0, 0.0, 0.0)
ob_camera.display_type = 'WIRE'
ob_camera.lineart.crease_threshold = 0.0
ob_grass.location = (0.0, 0.0, 0.0)
ob_grass.scale = (440.6, 440.6, 1.0)
ob_grass.lineart.crease_threshold = 0.0
ob_tree.location = (7.18, -5.257, 3.043)
ob_tree.rotation_euler = (0.0, -0.0, -1.56)
ob_tree.scale = (0.539, 0.539, 3.214)
ob_tree.lineart.crease_threshold = 0.0
ob_sun.location = (12.91, 9.095, 16.84)
ob_sun.rotation_euler = (-0.2497, 0.5191, 0.0)
ob_sun.lineart.crease_threshold = 0.0
ob_tree2.location = (-1.739, -7.208, 0.002835)
ob_tree2.lineart.crease_threshold = 0.0
ob_stone2.location = (1.387, 1.745, 0.9383)
ob_stone2.rotation_euler = (0.5916, -0.4665, -0.2935)
ob_stone2.lineart.crease_threshold = 0.0
ob_stone5.location = (6.443, 1.412, 0.1949)
ob_stone5.scale = (0.3803, 0.3803, 0.3803)
ob_stone5.lineart.crease_threshold = 0.0
ob_stone4.location = (4.978, 1.695, 0.2517)
ob_stone4.scale = (0.395, 0.395, 0.395)
ob_stone4.lineart.crease_threshold = 0.0
ob_stone3.location = (3.605, 2.008, 0.564)
ob_stone3.rotation_euler = (2.519, 1.315, -0.2703)
ob_stone3.scale = (0.6178, 0.6178, 0.6178)
ob_stone3.lineart.crease_threshold = 0.0
ob_tree3.location = (-9.886, -9.022, 3.422)
ob_tree3.scale = (1.0, 1.0, -3.437)
ob_tree3.lineart.crease_threshold = 0.0

# ---- collection membership
col_collection.objects.link(ob_stone)
col_collection.objects.link(ob_camera)
col_collection.objects.link(ob_grass)
col_collection.objects.link(ob_tree)
col_collection.objects.link(ob_sun)
col_collection.objects.link(ob_tree2)
col_collection.objects.link(ob_stone2)
col_collection.objects.link(ob_stone5)
col_collection.objects.link(ob_stone4)
col_collection.objects.link(ob_stone3)
col_collection.objects.link(ob_tree3)

# ---- scene / render settings (as saved in the file)
scene.camera = ob_camera
scene.frame_start = 1; scene.frame_end = 250; scene.frame_set(1)
scene.render.engine = 'CYCLES'
scene.render.resolution_y = 1200
scene.cycles.use_denoising = False
scene.cycles.samples = 256
scene.cycles.sampling_pattern = 'TABULATED_SOBOL'
scene.cycles.use_adaptive_sampling = False
scene.cycles.use_light_tree = False
scene.eevee.use_gtao = True
scene.view_settings.view_transform = 'Filmic'
bpy.context.view_layer.update()
